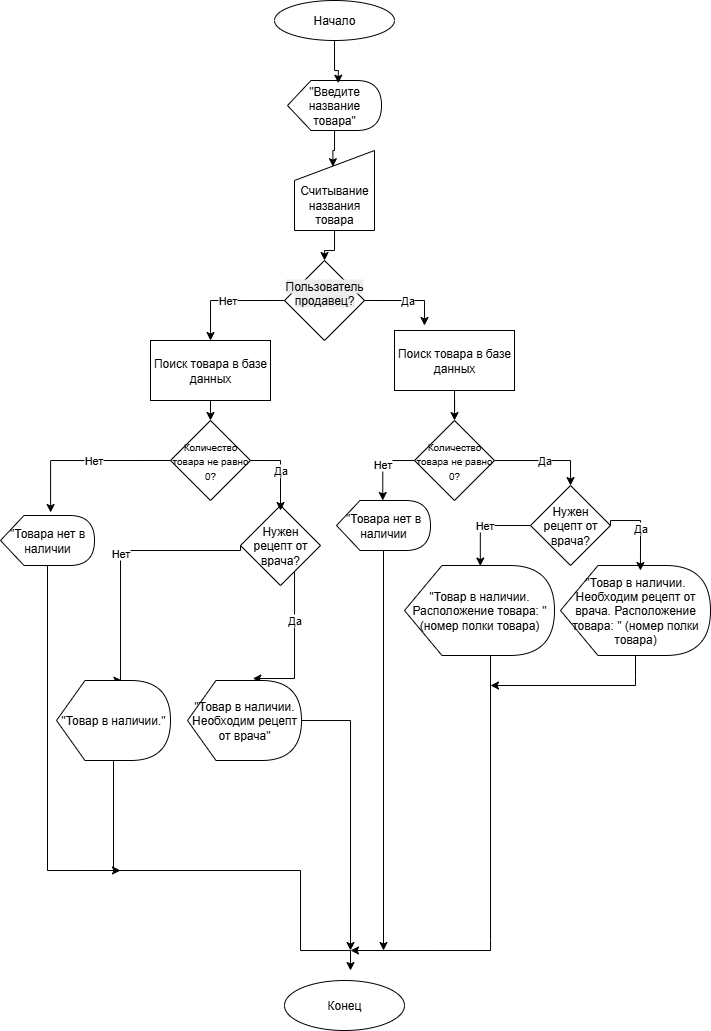

The diagram above was exported from draw.io. Its source (the exported page's mxGraphModel, read from the mxfile embedded in the PNG):
<mxGraphModel dx="983" dy="541" grid="1" gridSize="10" guides="1" tooltips="1" connect="1" arrows="1" fold="1" page="1" pageScale="1" pageWidth="827" pageHeight="1169" math="0" shadow="0">
  <root>
    <mxCell id="0" />
    <mxCell id="1" parent="0" />
    <mxCell id="fG44oDBWvUP0jNBlW_Me-5" value="Начало" style="ellipse;whiteSpace=wrap;html=1;" parent="1" vertex="1">
      <mxGeometry x="354" y="10" width="120" height="40" as="geometry" />
    </mxCell>
    <mxCell id="fG44oDBWvUP0jNBlW_Me-9" value="" style="edgeStyle=orthogonalEdgeStyle;rounded=0;orthogonalLoop=1;jettySize=auto;html=1;entryX=0.48;entryY=0.202;entryDx=0;entryDy=0;entryPerimeter=0;" parent="1" source="fG44oDBWvUP0jNBlW_Me-6" target="fG44oDBWvUP0jNBlW_Me-8" edge="1">
      <mxGeometry relative="1" as="geometry" />
    </mxCell>
    <mxCell id="fG44oDBWvUP0jNBlW_Me-6" value="&quot;Введите название товара&quot;" style="shape=display;whiteSpace=wrap;html=1;convertToSvg=0;" parent="1" vertex="1">
      <mxGeometry x="367" y="90" width="94" height="50" as="geometry" />
    </mxCell>
    <mxCell id="fG44oDBWvUP0jNBlW_Me-7" style="edgeStyle=orthogonalEdgeStyle;rounded=0;orthogonalLoop=1;jettySize=auto;html=1;entryX=0.54;entryY=0.054;entryDx=0;entryDy=0;entryPerimeter=0;" parent="1" source="fG44oDBWvUP0jNBlW_Me-5" target="fG44oDBWvUP0jNBlW_Me-6" edge="1">
      <mxGeometry relative="1" as="geometry">
        <Array as="points">
          <mxPoint x="414" y="80" />
          <mxPoint x="418" y="80" />
        </Array>
      </mxGeometry>
    </mxCell>
    <mxCell id="aK43fuDpsfWbJ4Kxsvg8-21" value="" style="edgeStyle=orthogonalEdgeStyle;rounded=0;orthogonalLoop=1;jettySize=auto;html=1;" edge="1" parent="1" source="fG44oDBWvUP0jNBlW_Me-8" target="aK43fuDpsfWbJ4Kxsvg8-1">
      <mxGeometry relative="1" as="geometry" />
    </mxCell>
    <mxCell id="fG44oDBWvUP0jNBlW_Me-8" value="&lt;div&gt;&lt;br&gt;&lt;/div&gt;&lt;div&gt;&lt;br&gt;&lt;/div&gt;Считывание названия товара" style="shape=manualInput;whiteSpace=wrap;html=1;" parent="1" vertex="1">
      <mxGeometry x="374" y="160" width="80" height="80" as="geometry" />
    </mxCell>
    <mxCell id="fG44oDBWvUP0jNBlW_Me-10" value="Поиск товара в базе данных" style="rounded=0;whiteSpace=wrap;html=1;" parent="1" vertex="1">
      <mxGeometry x="230" y="350" width="120" height="60" as="geometry" />
    </mxCell>
    <mxCell id="aK43fuDpsfWbJ4Kxsvg8-8" value="Да" style="edgeStyle=orthogonalEdgeStyle;rounded=0;orthogonalLoop=1;jettySize=auto;html=1;" edge="1" parent="1" source="fG44oDBWvUP0jNBlW_Me-12" target="fG44oDBWvUP0jNBlW_Me-16">
      <mxGeometry relative="1" as="geometry">
        <Array as="points">
          <mxPoint x="650" y="470" />
        </Array>
      </mxGeometry>
    </mxCell>
    <mxCell id="fG44oDBWvUP0jNBlW_Me-12" value="&lt;font style=&quot;font-size: 10px;&quot;&gt;Количество товара не равно 0?&lt;/font&gt;" style="rhombus;whiteSpace=wrap;html=1;" parent="1" vertex="1">
      <mxGeometry x="494" y="430" width="80" height="80" as="geometry" />
    </mxCell>
    <mxCell id="aK43fuDpsfWbJ4Kxsvg8-23" value="" style="edgeStyle=orthogonalEdgeStyle;rounded=0;orthogonalLoop=1;jettySize=auto;html=1;" edge="1" parent="1" source="fG44oDBWvUP0jNBlW_Me-14">
      <mxGeometry relative="1" as="geometry">
        <mxPoint x="200" y="880" as="targetPoint" />
        <Array as="points">
          <mxPoint x="127" y="880" />
        </Array>
      </mxGeometry>
    </mxCell>
    <mxCell id="fG44oDBWvUP0jNBlW_Me-14" value="&quot;Товара нет в наличии" style="shape=display;whiteSpace=wrap;html=1;convertToSvg=0;" parent="1" vertex="1">
      <mxGeometry x="80" y="525" width="94" height="50" as="geometry" />
    </mxCell>
    <mxCell id="fG44oDBWvUP0jNBlW_Me-15" value="Нет" style="edgeStyle=orthogonalEdgeStyle;rounded=0;orthogonalLoop=1;jettySize=auto;html=1;entryX=0;entryY=0;entryDx=46.25;entryDy=0;entryPerimeter=0;" parent="1" source="fG44oDBWvUP0jNBlW_Me-12" target="aK43fuDpsfWbJ4Kxsvg8-10" edge="1">
      <mxGeometry relative="1" as="geometry">
        <mxPoint x="454" y="490" as="targetPoint" />
        <Array as="points">
          <mxPoint x="462" y="470" />
        </Array>
      </mxGeometry>
    </mxCell>
    <mxCell id="fG44oDBWvUP0jNBlW_Me-19" value="Нет" style="edgeStyle=orthogonalEdgeStyle;rounded=0;orthogonalLoop=1;jettySize=auto;html=1;entryX=0.415;entryY=0.007;entryDx=0;entryDy=0;entryPerimeter=0;" parent="1" edge="1">
      <mxGeometry relative="1" as="geometry">
        <mxPoint x="559.8" y="575.56" as="targetPoint" />
        <Array as="points">
          <mxPoint x="560" y="535" />
        </Array>
        <mxPoint x="610.0014285714287" y="535.0285714285714" as="sourcePoint" />
      </mxGeometry>
    </mxCell>
    <mxCell id="fG44oDBWvUP0jNBlW_Me-16" value="Нужен рецепт от врача?" style="rhombus;whiteSpace=wrap;html=1;" parent="1" vertex="1">
      <mxGeometry x="610" y="495" width="80" height="80" as="geometry" />
    </mxCell>
    <mxCell id="fG44oDBWvUP0jNBlW_Me-26" value="Нет" style="edgeStyle=orthogonalEdgeStyle;rounded=0;orthogonalLoop=1;jettySize=auto;html=1;entryX=0.575;entryY=0;entryDx=0;entryDy=0;entryPerimeter=0;exitX=0;exitY=0.5;exitDx=0;exitDy=0;" parent="1" source="aK43fuDpsfWbJ4Kxsvg8-13" target="fG44oDBWvUP0jNBlW_Me-22" edge="1">
      <mxGeometry relative="1" as="geometry">
        <mxPoint x="207" y="680" as="targetPoint" />
        <Array as="points">
          <mxPoint x="320" y="560" />
          <mxPoint x="200" y="560" />
          <mxPoint x="200" y="690" />
        </Array>
        <mxPoint x="290" y="560" as="sourcePoint" />
      </mxGeometry>
    </mxCell>
    <mxCell id="fG44oDBWvUP0jNBlW_Me-27" value="Да" style="edgeStyle=orthogonalEdgeStyle;rounded=0;orthogonalLoop=1;jettySize=auto;html=1;entryX=0.573;entryY=-0.025;entryDx=0;entryDy=0;entryPerimeter=0;exitX=1;exitY=0.5;exitDx=0;exitDy=0;" parent="1" source="aK43fuDpsfWbJ4Kxsvg8-13" target="fG44oDBWvUP0jNBlW_Me-23" edge="1">
      <mxGeometry relative="1" as="geometry">
        <mxPoint x="347" y="680" as="targetPoint" />
        <Array as="points">
          <mxPoint x="374" y="688" />
        </Array>
        <mxPoint x="321" y="635" as="sourcePoint" />
      </mxGeometry>
    </mxCell>
    <mxCell id="fG44oDBWvUP0jNBlW_Me-32" style="edgeStyle=orthogonalEdgeStyle;rounded=0;orthogonalLoop=1;jettySize=auto;html=1;" parent="1" source="fG44oDBWvUP0jNBlW_Me-22" edge="1">
      <mxGeometry relative="1" as="geometry">
        <mxPoint x="430" y="980" as="targetPoint" />
        <Array as="points">
          <mxPoint x="380" y="880" />
          <mxPoint x="380" y="960" />
          <mxPoint x="430" y="960" />
        </Array>
      </mxGeometry>
    </mxCell>
    <mxCell id="fG44oDBWvUP0jNBlW_Me-22" value="&quot;Товар в наличии.&quot;" style="shape=display;whiteSpace=wrap;html=1;" parent="1" vertex="1">
      <mxGeometry x="136" y="690" width="114" height="80" as="geometry" />
    </mxCell>
    <mxCell id="fG44oDBWvUP0jNBlW_Me-33" style="edgeStyle=orthogonalEdgeStyle;rounded=0;orthogonalLoop=1;jettySize=auto;html=1;" parent="1" source="fG44oDBWvUP0jNBlW_Me-23" edge="1">
      <mxGeometry relative="1" as="geometry">
        <mxPoint x="430" y="960" as="targetPoint" />
      </mxGeometry>
    </mxCell>
    <mxCell id="fG44oDBWvUP0jNBlW_Me-23" value="&quot;Товар в наличии. Необходим рецепт от врача&quot;" style="shape=display;whiteSpace=wrap;html=1;" parent="1" vertex="1">
      <mxGeometry x="267" y="690" width="114" height="80" as="geometry" />
    </mxCell>
    <mxCell id="fG44oDBWvUP0jNBlW_Me-34" style="edgeStyle=orthogonalEdgeStyle;rounded=0;orthogonalLoop=1;jettySize=auto;html=1;" parent="1" edge="1">
      <mxGeometry relative="1" as="geometry">
        <mxPoint x="430" y="960" as="targetPoint" />
        <Array as="points">
          <mxPoint x="570" y="950" />
          <mxPoint x="570" y="950" />
        </Array>
        <mxPoint x="570.0344827586207" y="655" as="sourcePoint" />
      </mxGeometry>
    </mxCell>
    <mxCell id="fG44oDBWvUP0jNBlW_Me-35" style="edgeStyle=orthogonalEdgeStyle;rounded=0;orthogonalLoop=1;jettySize=auto;html=1;" parent="1" source="fG44oDBWvUP0jNBlW_Me-25" edge="1">
      <mxGeometry relative="1" as="geometry">
        <mxPoint x="570" y="695" as="targetPoint" />
        <Array as="points">
          <mxPoint x="715" y="685" />
          <mxPoint x="715" y="685" />
        </Array>
      </mxGeometry>
    </mxCell>
    <mxCell id="fG44oDBWvUP0jNBlW_Me-25" value="&quot;Товар в наличии. Необходим рецепт от врача. Расположение товара: &quot; (номер полки товара)" style="shape=display;whiteSpace=wrap;html=1;" parent="1" vertex="1">
      <mxGeometry x="640" y="575" width="150" height="90" as="geometry" />
    </mxCell>
    <mxCell id="fG44oDBWvUP0jNBlW_Me-30" value="Конец" style="ellipse;whiteSpace=wrap;html=1;" parent="1" vertex="1">
      <mxGeometry x="364" y="990" width="120" height="50" as="geometry" />
    </mxCell>
    <mxCell id="aK43fuDpsfWbJ4Kxsvg8-1" value="&#10;&lt;span style=&quot;color: rgb(0, 0, 0); font-family: Helvetica; font-size: 12px; font-style: normal; font-variant-ligatures: normal; font-variant-caps: normal; font-weight: 400; letter-spacing: normal; orphans: 2; text-align: center; text-indent: 0px; text-transform: none; widows: 2; word-spacing: 0px; -webkit-text-stroke-width: 0px; white-space: normal; background-color: rgb(236, 236, 236); text-decoration-thickness: initial; text-decoration-style: initial; text-decoration-color: initial; display: inline !important; float: none;&quot;&gt;Пользователь продавец?&lt;/span&gt;&#10;&#10;" style="rhombus;whiteSpace=wrap;html=1;" vertex="1" parent="1">
      <mxGeometry x="364" y="270" width="80" height="80" as="geometry" />
    </mxCell>
    <mxCell id="aK43fuDpsfWbJ4Kxsvg8-2" value="Да" style="edgeStyle=orthogonalEdgeStyle;rounded=0;orthogonalLoop=1;jettySize=auto;html=1;entryX=0.5;entryY=0;entryDx=0;entryDy=0;" edge="1" parent="1">
      <mxGeometry relative="1" as="geometry">
        <mxPoint x="444" y="310" as="sourcePoint" />
        <mxPoint x="504" y="335" as="targetPoint" />
      </mxGeometry>
    </mxCell>
    <mxCell id="aK43fuDpsfWbJ4Kxsvg8-3" value="Нет" style="edgeStyle=orthogonalEdgeStyle;rounded=0;orthogonalLoop=1;jettySize=auto;html=1;" edge="1" parent="1">
      <mxGeometry relative="1" as="geometry">
        <mxPoint x="364" y="310" as="sourcePoint" />
        <mxPoint x="290" y="350" as="targetPoint" />
        <Array as="points">
          <mxPoint x="290" y="310" />
          <mxPoint x="290" y="350" />
        </Array>
      </mxGeometry>
    </mxCell>
    <mxCell id="aK43fuDpsfWbJ4Kxsvg8-5" value="" style="edgeStyle=orthogonalEdgeStyle;rounded=0;orthogonalLoop=1;jettySize=auto;html=1;" edge="1" parent="1" source="aK43fuDpsfWbJ4Kxsvg8-4" target="fG44oDBWvUP0jNBlW_Me-12">
      <mxGeometry relative="1" as="geometry" />
    </mxCell>
    <mxCell id="aK43fuDpsfWbJ4Kxsvg8-4" value="Поиск товара в базе данных" style="rounded=0;whiteSpace=wrap;html=1;" vertex="1" parent="1">
      <mxGeometry x="474" y="340" width="120" height="60" as="geometry" />
    </mxCell>
    <mxCell id="aK43fuDpsfWbJ4Kxsvg8-9" value="Да" style="edgeStyle=orthogonalEdgeStyle;rounded=0;orthogonalLoop=1;jettySize=auto;html=1;entryX=0.533;entryY=0.056;entryDx=0;entryDy=0;exitX=1;exitY=0.5;exitDx=0;exitDy=0;entryPerimeter=0;" edge="1" parent="1" source="fG44oDBWvUP0jNBlW_Me-16" target="fG44oDBWvUP0jNBlW_Me-25">
      <mxGeometry relative="1" as="geometry">
        <mxPoint x="700" y="530" as="sourcePoint" />
        <mxPoint x="760" y="555" as="targetPoint" />
        <Array as="points">
          <mxPoint x="690" y="530" />
          <mxPoint x="720" y="530" />
        </Array>
      </mxGeometry>
    </mxCell>
    <mxCell id="aK43fuDpsfWbJ4Kxsvg8-24" value="" style="edgeStyle=orthogonalEdgeStyle;rounded=0;orthogonalLoop=1;jettySize=auto;html=1;" edge="1" parent="1" source="aK43fuDpsfWbJ4Kxsvg8-10">
      <mxGeometry relative="1" as="geometry">
        <mxPoint x="463" y="960" as="targetPoint" />
      </mxGeometry>
    </mxCell>
    <mxCell id="aK43fuDpsfWbJ4Kxsvg8-10" value="&quot;Товара нет в наличии" style="shape=display;whiteSpace=wrap;html=1;convertToSvg=0;" vertex="1" parent="1">
      <mxGeometry x="416" y="510" width="94" height="50" as="geometry" />
    </mxCell>
    <mxCell id="aK43fuDpsfWbJ4Kxsvg8-11" value="&lt;font style=&quot;font-size: 10px;&quot;&gt;Количество товара не равно 0?&lt;/font&gt;" style="rhombus;whiteSpace=wrap;html=1;" vertex="1" parent="1">
      <mxGeometry x="250" y="430" width="80" height="80" as="geometry" />
    </mxCell>
    <mxCell id="aK43fuDpsfWbJ4Kxsvg8-12" value="Нет" style="edgeStyle=orthogonalEdgeStyle;rounded=0;orthogonalLoop=1;jettySize=auto;html=1;entryX=0.533;entryY=-0.06;entryDx=0;entryDy=0;entryPerimeter=0;" edge="1" parent="1" target="fG44oDBWvUP0jNBlW_Me-14">
      <mxGeometry x="-0.1112" relative="1" as="geometry">
        <mxPoint x="250" y="470" as="sourcePoint" />
        <mxPoint x="170" y="520" as="targetPoint" />
        <Array as="points">
          <mxPoint x="130" y="470" />
        </Array>
        <mxPoint as="offset" />
      </mxGeometry>
    </mxCell>
    <mxCell id="aK43fuDpsfWbJ4Kxsvg8-13" value="Нужен рецепт от врача?" style="rhombus;whiteSpace=wrap;html=1;" vertex="1" parent="1">
      <mxGeometry x="320" y="515" width="80" height="80" as="geometry" />
    </mxCell>
    <mxCell id="aK43fuDpsfWbJ4Kxsvg8-16" value="" style="endArrow=classic;html=1;rounded=0;exitX=0.5;exitY=1;exitDx=0;exitDy=0;entryX=0.5;entryY=0;entryDx=0;entryDy=0;" edge="1" parent="1" source="fG44oDBWvUP0jNBlW_Me-10" target="aK43fuDpsfWbJ4Kxsvg8-11">
      <mxGeometry width="50" height="50" relative="1" as="geometry">
        <mxPoint x="380" y="530" as="sourcePoint" />
        <mxPoint x="430" y="480" as="targetPoint" />
      </mxGeometry>
    </mxCell>
    <mxCell id="aK43fuDpsfWbJ4Kxsvg8-19" value="Да" style="edgeStyle=orthogonalEdgeStyle;rounded=0;orthogonalLoop=1;jettySize=auto;html=1;entryX=0.5;entryY=0.063;entryDx=0;entryDy=0;entryPerimeter=0;" edge="1" parent="1" target="aK43fuDpsfWbJ4Kxsvg8-13">
      <mxGeometry relative="1" as="geometry">
        <mxPoint x="330" y="470" as="sourcePoint" />
        <mxPoint x="360" y="510" as="targetPoint" />
        <Array as="points">
          <mxPoint x="360" y="470" />
        </Array>
      </mxGeometry>
    </mxCell>
    <mxCell id="aK43fuDpsfWbJ4Kxsvg8-22" value="&quot;Товар в наличии. Расположение товара: &quot; (номер полки товара)" style="shape=display;whiteSpace=wrap;html=1;" vertex="1" parent="1">
      <mxGeometry x="484" y="575" width="150" height="90" as="geometry" />
    </mxCell>
  </root>
</mxGraphModel>